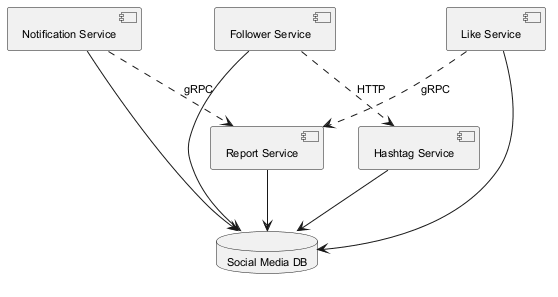

The diagram above was rendered by PlantUML. Its source (embedded in the PNG):
@startuml
skinparam backgroundColor #FFFFFF
skinparam classBackgroundColor #E8F4FA
skinparam classBorderColor #2C7DA0
skinparam defaultFontSize 11
component "Notification Service" as C_NotificationService
component "Follower Service" as C_FollowerService
component "Hashtag Service" as C_HashtagService
component "Report Service" as C_ReportService
component "Like Service" as C_LikeService
database "Social Media DB" as DB_social_media
C_NotificationService --> DB_social_media
C_FollowerService --> DB_social_media
C_HashtagService --> DB_social_media
C_ReportService --> DB_social_media
C_LikeService --> DB_social_media
C_LikeService ..> C_ReportService : gRPC
C_NotificationService ..> C_ReportService : gRPC
C_FollowerService ..> C_HashtagService : HTTP
@enduml